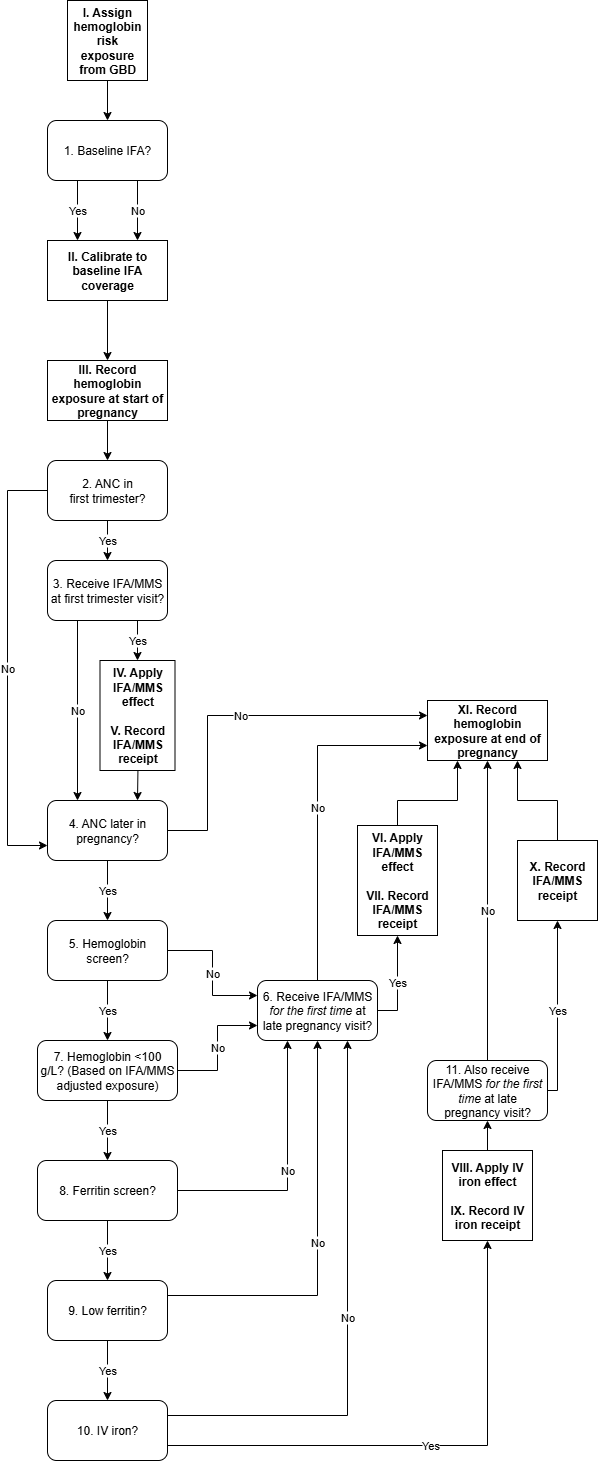

The diagram above was exported from draw.io. Its source (the exported page's mxGraphModel, read from the mxfile embedded in the PNG):
<mxGraphModel dx="928" dy="1578" grid="1" gridSize="10" guides="1" tooltips="1" connect="1" arrows="1" fold="1" page="1" pageScale="1" pageWidth="850" pageHeight="1100" math="0" shadow="0">
  <root>
    <mxCell id="0" />
    <mxCell id="1" parent="0" />
    <mxCell id="wWPpIzQreKSrkXDS7EOH-6" value="Yes" style="edgeStyle=orthogonalEdgeStyle;rounded=0;orthogonalLoop=1;jettySize=auto;html=1;exitX=0.25;exitY=1;exitDx=0;exitDy=0;entryX=0.25;entryY=0;entryDx=0;entryDy=0;" parent="1" source="5TQ_Cc6oBMNixAdSIyep-1" target="wWPpIzQreKSrkXDS7EOH-5" edge="1">
      <mxGeometry relative="1" as="geometry" />
    </mxCell>
    <mxCell id="wWPpIzQreKSrkXDS7EOH-7" value="No" style="edgeStyle=orthogonalEdgeStyle;rounded=0;orthogonalLoop=1;jettySize=auto;html=1;exitX=0.75;exitY=1;exitDx=0;exitDy=0;entryX=0.75;entryY=0;entryDx=0;entryDy=0;" parent="1" source="5TQ_Cc6oBMNixAdSIyep-1" target="wWPpIzQreKSrkXDS7EOH-5" edge="1">
      <mxGeometry relative="1" as="geometry" />
    </mxCell>
    <mxCell id="5TQ_Cc6oBMNixAdSIyep-1" value="1. Baseline IFA?" style="rounded=1;whiteSpace=wrap;html=1;" parent="1" vertex="1">
      <mxGeometry x="360" y="-120" width="120" height="60" as="geometry" />
    </mxCell>
    <mxCell id="5TQ_Cc6oBMNixAdSIyep-6" value="Yes" style="edgeStyle=orthogonalEdgeStyle;rounded=0;orthogonalLoop=1;jettySize=auto;html=1;entryX=0.5;entryY=0;entryDx=0;entryDy=0;" parent="1" source="5TQ_Cc6oBMNixAdSIyep-2" target="5TQ_Cc6oBMNixAdSIyep-5" edge="1">
      <mxGeometry relative="1" as="geometry" />
    </mxCell>
    <mxCell id="5Uzt0oYWwkfjKGQ9GHap-7" value="No" style="edgeStyle=orthogonalEdgeStyle;rounded=0;orthogonalLoop=1;jettySize=auto;html=1;entryX=0;entryY=0.75;entryDx=0;entryDy=0;" parent="1" source="5TQ_Cc6oBMNixAdSIyep-2" target="5TQ_Cc6oBMNixAdSIyep-7" edge="1">
      <mxGeometry relative="1" as="geometry">
        <Array as="points">
          <mxPoint x="320" y="250" />
          <mxPoint x="320" y="605" />
        </Array>
      </mxGeometry>
    </mxCell>
    <mxCell id="5TQ_Cc6oBMNixAdSIyep-2" value="2. ANC in&lt;div&gt;first trimester?&lt;/div&gt;" style="rounded=1;whiteSpace=wrap;html=1;" parent="1" vertex="1">
      <mxGeometry x="360" y="220" width="120" height="60" as="geometry" />
    </mxCell>
    <mxCell id="5TQ_Cc6oBMNixAdSIyep-13" value="No" style="edgeStyle=orthogonalEdgeStyle;rounded=0;orthogonalLoop=1;jettySize=auto;html=1;exitX=0.25;exitY=1;exitDx=0;exitDy=0;entryX=0.25;entryY=0;entryDx=0;entryDy=0;" parent="1" source="5TQ_Cc6oBMNixAdSIyep-5" target="5TQ_Cc6oBMNixAdSIyep-7" edge="1">
      <mxGeometry relative="1" as="geometry">
        <mxPoint x="390" y="360" as="targetPoint" />
      </mxGeometry>
    </mxCell>
    <mxCell id="xEMFSBU5fYFCpJOusM_9-21" value="Yes" style="edgeStyle=orthogonalEdgeStyle;rounded=0;orthogonalLoop=1;jettySize=auto;html=1;exitX=0.75;exitY=1;exitDx=0;exitDy=0;entryX=0.5;entryY=0;entryDx=0;entryDy=0;" parent="1" source="5TQ_Cc6oBMNixAdSIyep-5" target="xEMFSBU5fYFCpJOusM_9-20" edge="1">
      <mxGeometry relative="1" as="geometry" />
    </mxCell>
    <mxCell id="5TQ_Cc6oBMNixAdSIyep-5" value="3. Receive IFA/MMS at first trimester visit?" style="rounded=1;whiteSpace=wrap;html=1;" parent="1" vertex="1">
      <mxGeometry x="360" y="320" width="120" height="60" as="geometry" />
    </mxCell>
    <mxCell id="5TQ_Cc6oBMNixAdSIyep-16" value="Yes" style="edgeStyle=orthogonalEdgeStyle;rounded=0;orthogonalLoop=1;jettySize=auto;html=1;" parent="1" source="5TQ_Cc6oBMNixAdSIyep-7" target="5TQ_Cc6oBMNixAdSIyep-8" edge="1">
      <mxGeometry relative="1" as="geometry" />
    </mxCell>
    <mxCell id="5TQ_Cc6oBMNixAdSIyep-17" value="No" style="edgeStyle=orthogonalEdgeStyle;rounded=0;orthogonalLoop=1;jettySize=auto;html=1;entryX=0;entryY=0.25;entryDx=0;entryDy=0;" parent="1" source="5TQ_Cc6oBMNixAdSIyep-7" target="xEMFSBU5fYFCpJOusM_9-16" edge="1">
      <mxGeometry relative="1" as="geometry">
        <Array as="points">
          <mxPoint x="520" y="590" />
          <mxPoint x="520" y="475" />
        </Array>
      </mxGeometry>
    </mxCell>
    <mxCell id="5TQ_Cc6oBMNixAdSIyep-7" value="4. ANC later in pregnancy?" style="rounded=1;whiteSpace=wrap;html=1;" parent="1" vertex="1">
      <mxGeometry x="360" y="560" width="120" height="60" as="geometry" />
    </mxCell>
    <mxCell id="5TQ_Cc6oBMNixAdSIyep-18" value="Yes" style="edgeStyle=orthogonalEdgeStyle;rounded=0;orthogonalLoop=1;jettySize=auto;html=1;" parent="1" source="5TQ_Cc6oBMNixAdSIyep-8" target="5TQ_Cc6oBMNixAdSIyep-9" edge="1">
      <mxGeometry relative="1" as="geometry" />
    </mxCell>
    <mxCell id="5TQ_Cc6oBMNixAdSIyep-30" value="No" style="edgeStyle=orthogonalEdgeStyle;rounded=0;orthogonalLoop=1;jettySize=auto;html=1;entryX=0;entryY=0.25;entryDx=0;entryDy=0;" parent="1" source="5TQ_Cc6oBMNixAdSIyep-8" target="5TQ_Cc6oBMNixAdSIyep-29" edge="1">
      <mxGeometry relative="1" as="geometry" />
    </mxCell>
    <mxCell id="5TQ_Cc6oBMNixAdSIyep-8" value="5. Hemoglobin screen?" style="rounded=1;whiteSpace=wrap;html=1;" parent="1" vertex="1">
      <mxGeometry x="360" y="680" width="120" height="60" as="geometry" />
    </mxCell>
    <mxCell id="5TQ_Cc6oBMNixAdSIyep-20" value="Yes" style="edgeStyle=orthogonalEdgeStyle;rounded=0;orthogonalLoop=1;jettySize=auto;html=1;entryX=0.5;entryY=0;entryDx=0;entryDy=0;" parent="1" source="5TQ_Cc6oBMNixAdSIyep-9" target="6FvABPCid79i4zZUKrgi-1" edge="1">
      <mxGeometry relative="1" as="geometry" />
    </mxCell>
    <mxCell id="5TQ_Cc6oBMNixAdSIyep-31" value="No" style="edgeStyle=orthogonalEdgeStyle;rounded=0;orthogonalLoop=1;jettySize=auto;html=1;entryX=0;entryY=0.75;entryDx=0;entryDy=0;" parent="1" source="5TQ_Cc6oBMNixAdSIyep-9" target="5TQ_Cc6oBMNixAdSIyep-29" edge="1">
      <mxGeometry relative="1" as="geometry" />
    </mxCell>
    <mxCell id="5TQ_Cc6oBMNixAdSIyep-9" value="7. Hemoglobin &amp;lt;100 g/L?&amp;nbsp;&lt;span style=&quot;background-color: transparent; color: light-dark(rgb(0, 0, 0), rgb(255, 255, 255));&quot;&gt;(Based on IFA/MMS adjusted exposure)&lt;/span&gt;" style="rounded=1;whiteSpace=wrap;html=1;" parent="1" vertex="1">
      <mxGeometry x="350" y="800" width="140" height="60" as="geometry" />
    </mxCell>
    <mxCell id="xEMFSBU5fYFCpJOusM_9-5" value="Yes" style="edgeStyle=orthogonalEdgeStyle;rounded=0;orthogonalLoop=1;jettySize=auto;html=1;entryX=0.5;entryY=0;entryDx=0;entryDy=0;" parent="1" source="5TQ_Cc6oBMNixAdSIyep-10" target="xEMFSBU5fYFCpJOusM_9-4" edge="1">
      <mxGeometry relative="1" as="geometry" />
    </mxCell>
    <mxCell id="5TQ_Cc6oBMNixAdSIyep-10" value="9. Low ferritin?" style="rounded=1;whiteSpace=wrap;html=1;" parent="1" vertex="1">
      <mxGeometry x="360" y="1040" width="120" height="60" as="geometry" />
    </mxCell>
    <mxCell id="5TQ_Cc6oBMNixAdSIyep-22" value="No" style="edgeStyle=orthogonalEdgeStyle;rounded=0;orthogonalLoop=1;jettySize=auto;html=1;exitX=1;exitY=0.25;exitDx=0;exitDy=0;entryX=0.5;entryY=1;entryDx=0;entryDy=0;" parent="1" source="5TQ_Cc6oBMNixAdSIyep-10" target="5TQ_Cc6oBMNixAdSIyep-29" edge="1">
      <mxGeometry relative="1" as="geometry" />
    </mxCell>
    <mxCell id="5TQ_Cc6oBMNixAdSIyep-47" value="Yes" style="edgeStyle=orthogonalEdgeStyle;rounded=0;orthogonalLoop=1;jettySize=auto;html=1;entryX=0.5;entryY=1;entryDx=0;entryDy=0;" parent="1" source="5TQ_Cc6oBMNixAdSIyep-29" target="xEMFSBU5fYFCpJOusM_9-24" edge="1">
      <mxGeometry relative="1" as="geometry">
        <Array as="points">
          <mxPoint x="710" y="770" />
        </Array>
        <mxPoint x="705" y="680" as="targetPoint" />
      </mxGeometry>
    </mxCell>
    <mxCell id="xEMFSBU5fYFCpJOusM_9-17" value="No" style="edgeStyle=orthogonalEdgeStyle;rounded=0;orthogonalLoop=1;jettySize=auto;html=1;entryX=0;entryY=0.75;entryDx=0;entryDy=0;" parent="1" source="5TQ_Cc6oBMNixAdSIyep-29" target="xEMFSBU5fYFCpJOusM_9-16" edge="1">
      <mxGeometry relative="1" as="geometry">
        <Array as="points">
          <mxPoint x="630" y="505" />
        </Array>
      </mxGeometry>
    </mxCell>
    <mxCell id="5TQ_Cc6oBMNixAdSIyep-29" value="6. Receive IFA/MMS &lt;i&gt;for the first time&lt;/i&gt; at late pregnancy visit?" style="rounded=1;whiteSpace=wrap;html=1;" parent="1" vertex="1">
      <mxGeometry x="570" y="740" width="120" height="60" as="geometry" />
    </mxCell>
    <mxCell id="5TQ_Cc6oBMNixAdSIyep-36" value="No" style="edgeStyle=orthogonalEdgeStyle;rounded=0;orthogonalLoop=1;jettySize=auto;html=1;entryX=0.5;entryY=1;entryDx=0;entryDy=0;" parent="1" source="5TQ_Cc6oBMNixAdSIyep-34" target="xEMFSBU5fYFCpJOusM_9-16" edge="1">
      <mxGeometry relative="1" as="geometry">
        <mxPoint x="780" y="680" as="targetPoint" />
      </mxGeometry>
    </mxCell>
    <mxCell id="5TQ_Cc6oBMNixAdSIyep-49" value="Yes" style="edgeStyle=orthogonalEdgeStyle;rounded=0;orthogonalLoop=1;jettySize=auto;html=1;entryX=0.5;entryY=1;entryDx=0;entryDy=0;" parent="1" source="5TQ_Cc6oBMNixAdSIyep-34" target="5TQ_Cc6oBMNixAdSIyep-42" edge="1">
      <mxGeometry relative="1" as="geometry">
        <Array as="points">
          <mxPoint x="870" y="850" />
        </Array>
      </mxGeometry>
    </mxCell>
    <mxCell id="5TQ_Cc6oBMNixAdSIyep-34" value="11. Also receive IFA/MMS &lt;i&gt;for the first time&lt;/i&gt; at late pregnancy visit?" style="rounded=1;whiteSpace=wrap;html=1;" parent="1" vertex="1">
      <mxGeometry x="740" y="820" width="120" height="60" as="geometry" />
    </mxCell>
    <mxCell id="5TQ_Cc6oBMNixAdSIyep-50" style="edgeStyle=orthogonalEdgeStyle;rounded=0;orthogonalLoop=1;jettySize=auto;html=1;entryX=0.75;entryY=1;entryDx=0;entryDy=0;" parent="1" source="5TQ_Cc6oBMNixAdSIyep-42" target="xEMFSBU5fYFCpJOusM_9-16" edge="1">
      <mxGeometry relative="1" as="geometry" />
    </mxCell>
    <mxCell id="5TQ_Cc6oBMNixAdSIyep-42" value="X. Record IFA/MMS receipt" style="whiteSpace=wrap;html=1;aspect=fixed;fontStyle=1" parent="1" vertex="1">
      <mxGeometry x="830" y="600" width="80" height="80" as="geometry" />
    </mxCell>
    <mxCell id="5TQ_Cc6oBMNixAdSIyep-48" style="edgeStyle=orthogonalEdgeStyle;rounded=0;orthogonalLoop=1;jettySize=auto;html=1;entryX=0.25;entryY=1;entryDx=0;entryDy=0;" parent="1" target="xEMFSBU5fYFCpJOusM_9-16" edge="1">
      <mxGeometry relative="1" as="geometry">
        <Array as="points">
          <mxPoint x="710" y="560" />
          <mxPoint x="770" y="560" />
        </Array>
        <mxPoint x="710" y="590" as="sourcePoint" />
      </mxGeometry>
    </mxCell>
    <mxCell id="5TQ_Cc6oBMNixAdSIyep-46" style="edgeStyle=orthogonalEdgeStyle;rounded=0;orthogonalLoop=1;jettySize=auto;html=1;entryX=0.5;entryY=1;entryDx=0;entryDy=0;" parent="1" source="5TQ_Cc6oBMNixAdSIyep-44" target="5TQ_Cc6oBMNixAdSIyep-34" edge="1">
      <mxGeometry relative="1" as="geometry" />
    </mxCell>
    <mxCell id="5TQ_Cc6oBMNixAdSIyep-44" value="VIII. Apply IV iron effect&lt;div&gt;&lt;br&gt;&lt;/div&gt;&lt;div&gt;IX. Record IV iron receipt&lt;/div&gt;" style="whiteSpace=wrap;html=1;aspect=fixed;fontStyle=1" parent="1" vertex="1">
      <mxGeometry x="755" y="910" width="90" height="90" as="geometry" />
    </mxCell>
    <mxCell id="5Uzt0oYWwkfjKGQ9GHap-2" value="" style="edgeStyle=orthogonalEdgeStyle;rounded=0;orthogonalLoop=1;jettySize=auto;html=1;entryX=0.75;entryY=0;entryDx=0;entryDy=0;" parent="1" target="5TQ_Cc6oBMNixAdSIyep-7" edge="1">
      <mxGeometry relative="1" as="geometry">
        <mxPoint x="450" y="490" as="sourcePoint" />
        <mxPoint x="420" y="360" as="targetPoint" />
      </mxGeometry>
    </mxCell>
    <mxCell id="xEMFSBU5fYFCpJOusM_9-2" style="edgeStyle=orthogonalEdgeStyle;rounded=0;orthogonalLoop=1;jettySize=auto;html=1;entryX=0.5;entryY=0;entryDx=0;entryDy=0;exitX=0.5;exitY=1;exitDx=0;exitDy=0;" parent="1" source="xEMFSBU5fYFCpJOusM_9-10" target="5TQ_Cc6oBMNixAdSIyep-1" edge="1">
      <mxGeometry relative="1" as="geometry">
        <mxPoint x="420" y="-20" as="sourcePoint" />
      </mxGeometry>
    </mxCell>
    <mxCell id="xEMFSBU5fYFCpJOusM_9-6" value="Yes" style="edgeStyle=orthogonalEdgeStyle;rounded=0;orthogonalLoop=1;jettySize=auto;html=1;entryX=0.5;entryY=1;entryDx=0;entryDy=0;exitX=1;exitY=0.75;exitDx=0;exitDy=0;" parent="1" source="xEMFSBU5fYFCpJOusM_9-4" target="5TQ_Cc6oBMNixAdSIyep-44" edge="1">
      <mxGeometry relative="1" as="geometry" />
    </mxCell>
    <mxCell id="xEMFSBU5fYFCpJOusM_9-4" value="10. IV iron?" style="rounded=1;whiteSpace=wrap;html=1;" parent="1" vertex="1">
      <mxGeometry x="360" y="1160" width="120" height="60" as="geometry" />
    </mxCell>
    <mxCell id="xEMFSBU5fYFCpJOusM_9-7" value="No" style="edgeStyle=orthogonalEdgeStyle;rounded=0;orthogonalLoop=1;jettySize=auto;html=1;exitX=1;exitY=0.25;exitDx=0;exitDy=0;entryX=0.75;entryY=1;entryDx=0;entryDy=0;" parent="1" source="xEMFSBU5fYFCpJOusM_9-4" target="5TQ_Cc6oBMNixAdSIyep-29" edge="1">
      <mxGeometry relative="1" as="geometry" />
    </mxCell>
    <mxCell id="xEMFSBU5fYFCpJOusM_9-10" value="I. Assign hemoglobin risk exposure from GBD" style="whiteSpace=wrap;html=1;aspect=fixed;fontStyle=1" parent="1" vertex="1">
      <mxGeometry x="380" y="-240" width="80" height="80" as="geometry" />
    </mxCell>
    <mxCell id="xEMFSBU5fYFCpJOusM_9-14" style="edgeStyle=orthogonalEdgeStyle;rounded=0;orthogonalLoop=1;jettySize=auto;html=1;" parent="1" source="xEMFSBU5fYFCpJOusM_9-13" target="5TQ_Cc6oBMNixAdSIyep-2" edge="1">
      <mxGeometry relative="1" as="geometry" />
    </mxCell>
    <mxCell id="xEMFSBU5fYFCpJOusM_9-13" value="&lt;b&gt;III. Record hemoglobin exposure at start of pregnancy&lt;/b&gt;" style="rounded=0;whiteSpace=wrap;html=1;" parent="1" vertex="1">
      <mxGeometry x="360" y="120" width="120" height="60" as="geometry" />
    </mxCell>
    <mxCell id="xEMFSBU5fYFCpJOusM_9-16" value="&lt;b&gt;XI. Record hemoglobin exposure at end of pregnancy&lt;/b&gt;" style="rounded=0;whiteSpace=wrap;html=1;" parent="1" vertex="1">
      <mxGeometry x="740" y="460" width="120" height="60" as="geometry" />
    </mxCell>
    <mxCell id="xEMFSBU5fYFCpJOusM_9-20" value="&lt;b&gt;IV. Apply IFA/MMS effect&lt;/b&gt;&lt;div&gt;&lt;b&gt;&lt;br&gt;&lt;/b&gt;&lt;/div&gt;&lt;div&gt;&lt;b&gt;V. Record IFA/MMS receipt&lt;/b&gt;&lt;/div&gt;" style="rounded=0;whiteSpace=wrap;html=1;" parent="1" vertex="1">
      <mxGeometry x="412.5" y="420" width="75" height="110" as="geometry" />
    </mxCell>
    <mxCell id="xEMFSBU5fYFCpJOusM_9-24" value="&lt;b&gt;VI. Apply IFA/MMS effect&lt;/b&gt;&lt;div&gt;&lt;b&gt;&lt;br&gt;&lt;/b&gt;&lt;/div&gt;&lt;div&gt;&lt;b&gt;VII. Record IFA/MMS receipt&lt;/b&gt;&lt;/div&gt;" style="rounded=0;whiteSpace=wrap;html=1;" parent="1" vertex="1">
      <mxGeometry x="670" y="585" width="80" height="110" as="geometry" />
    </mxCell>
    <mxCell id="wWPpIzQreKSrkXDS7EOH-8" style="edgeStyle=orthogonalEdgeStyle;rounded=0;orthogonalLoop=1;jettySize=auto;html=1;exitX=0.5;exitY=1;exitDx=0;exitDy=0;entryX=0.5;entryY=0;entryDx=0;entryDy=0;" parent="1" source="wWPpIzQreKSrkXDS7EOH-5" target="xEMFSBU5fYFCpJOusM_9-13" edge="1">
      <mxGeometry relative="1" as="geometry" />
    </mxCell>
    <mxCell id="wWPpIzQreKSrkXDS7EOH-5" value="&lt;b&gt;II. Calibrate to baseline IFA coverage&lt;/b&gt;" style="rounded=0;whiteSpace=wrap;html=1;" parent="1" vertex="1">
      <mxGeometry x="360" width="120" height="60" as="geometry" />
    </mxCell>
    <mxCell id="6FvABPCid79i4zZUKrgi-2" value="Yes" style="edgeStyle=orthogonalEdgeStyle;rounded=0;orthogonalLoop=1;jettySize=auto;html=1;entryX=0.5;entryY=0;entryDx=0;entryDy=0;" edge="1" parent="1" source="6FvABPCid79i4zZUKrgi-1" target="5TQ_Cc6oBMNixAdSIyep-10">
      <mxGeometry relative="1" as="geometry" />
    </mxCell>
    <mxCell id="6FvABPCid79i4zZUKrgi-3" value="No" style="edgeStyle=orthogonalEdgeStyle;rounded=0;orthogonalLoop=1;jettySize=auto;html=1;entryX=0.25;entryY=1;entryDx=0;entryDy=0;" edge="1" parent="1" source="6FvABPCid79i4zZUKrgi-1" target="5TQ_Cc6oBMNixAdSIyep-29">
      <mxGeometry relative="1" as="geometry" />
    </mxCell>
    <mxCell id="6FvABPCid79i4zZUKrgi-1" value="8. Ferritin screen?" style="rounded=1;whiteSpace=wrap;html=1;" vertex="1" parent="1">
      <mxGeometry x="350" y="920" width="140" height="60" as="geometry" />
    </mxCell>
  </root>
</mxGraphModel>